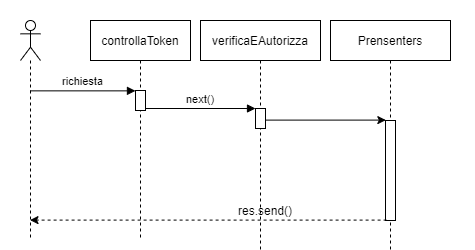

The diagram above was exported from draw.io. Its source (the exported page's mxGraphModel, read from the mxfile embedded in the PNG):
<mxGraphModel dx="1024" dy="592" grid="1" gridSize="10" guides="1" tooltips="1" connect="1" arrows="1" fold="1" page="1" pageScale="1" pageWidth="475" pageHeight="250" math="0" shadow="0">
  <root>
    <mxCell id="0" />
    <mxCell id="1" parent="0" />
    <mxCell id="3nuBFxr9cyL0pnOWT2aG-1" value="controllaToken" style="shape=umlLifeline;perimeter=lifelinePerimeter;container=1;collapsible=0;recursiveResize=0;rounded=0;shadow=0;strokeWidth=1;" parent="1" vertex="1">
      <mxGeometry x="90" y="20" width="100" height="220" as="geometry" />
    </mxCell>
    <mxCell id="3nuBFxr9cyL0pnOWT2aG-2" value="" style="points=[];perimeter=orthogonalPerimeter;rounded=0;shadow=0;strokeWidth=1;" parent="3nuBFxr9cyL0pnOWT2aG-1" vertex="1">
      <mxGeometry x="45" y="70" width="10" height="20" as="geometry" />
    </mxCell>
    <mxCell id="3nuBFxr9cyL0pnOWT2aG-5" value="verificaEAutorizza" style="shape=umlLifeline;perimeter=lifelinePerimeter;container=1;collapsible=0;recursiveResize=0;rounded=0;shadow=0;strokeWidth=1;" parent="1" vertex="1">
      <mxGeometry x="200" y="20" width="120" height="230" as="geometry" />
    </mxCell>
    <mxCell id="3nuBFxr9cyL0pnOWT2aG-6" value="" style="points=[];perimeter=orthogonalPerimeter;rounded=0;shadow=0;strokeWidth=1;" parent="3nuBFxr9cyL0pnOWT2aG-5" vertex="1">
      <mxGeometry x="55" y="88" width="10" height="20" as="geometry" />
    </mxCell>
    <mxCell id="3nuBFxr9cyL0pnOWT2aG-8" value="next()" style="verticalAlign=bottom;endArrow=block;entryX=0;entryY=0;shadow=0;strokeWidth=1;" parent="1" source="3nuBFxr9cyL0pnOWT2aG-2" target="3nuBFxr9cyL0pnOWT2aG-6" edge="1">
      <mxGeometry relative="1" as="geometry">
        <mxPoint x="245" y="100" as="sourcePoint" />
      </mxGeometry>
    </mxCell>
    <mxCell id="I0UnadpHwHAo0U7TgTAO-5" value="Prensenters" style="shape=umlLifeline;perimeter=lifelinePerimeter;container=1;collapsible=0;recursiveResize=0;rounded=0;shadow=0;strokeWidth=1;" parent="1" vertex="1">
      <mxGeometry x="330" y="20" width="120" height="230" as="geometry" />
    </mxCell>
    <mxCell id="I0UnadpHwHAo0U7TgTAO-6" value="" style="points=[];perimeter=orthogonalPerimeter;rounded=0;shadow=0;strokeWidth=1;" parent="I0UnadpHwHAo0U7TgTAO-5" vertex="1">
      <mxGeometry x="55" y="100" width="10" height="100" as="geometry" />
    </mxCell>
    <mxCell id="I0UnadpHwHAo0U7TgTAO-11" value="" style="endArrow=classic;html=1;entryX=0.033;entryY=-0.004;entryDx=0;entryDy=0;entryPerimeter=0;" parent="1" source="3nuBFxr9cyL0pnOWT2aG-6" target="I0UnadpHwHAo0U7TgTAO-6" edge="1">
      <mxGeometry width="50" height="50" relative="1" as="geometry">
        <mxPoint x="410" y="180" as="sourcePoint" />
        <mxPoint x="460" y="130" as="targetPoint" />
      </mxGeometry>
    </mxCell>
    <mxCell id="I0UnadpHwHAo0U7TgTAO-14" value="" style="endArrow=classic;html=1;exitX=0.11;exitY=0.996;exitDx=0;exitDy=0;exitPerimeter=0;dashed=1;" parent="1" source="I0UnadpHwHAo0U7TgTAO-6" target="m3oPWo5ibbdPVh8odTq--1" edge="1">
      <mxGeometry width="50" height="50" relative="1" as="geometry">
        <mxPoint x="350" y="230" as="sourcePoint" />
        <mxPoint x="40" y="220" as="targetPoint" />
      </mxGeometry>
    </mxCell>
    <mxCell id="I0UnadpHwHAo0U7TgTAO-15" value="res.send()" style="text;html=1;strokeColor=none;fillColor=none;align=center;verticalAlign=middle;whiteSpace=wrap;rounded=0;" parent="1" vertex="1">
      <mxGeometry x="220" y="200" width="90" height="20" as="geometry" />
    </mxCell>
    <mxCell id="m3oPWo5ibbdPVh8odTq--1" value="" style="shape=umlLifeline;participant=umlActor;perimeter=lifelinePerimeter;whiteSpace=wrap;html=1;container=1;collapsible=0;recursiveResize=0;verticalAlign=top;spacingTop=36;outlineConnect=0;" parent="1" vertex="1">
      <mxGeometry x="20" y="20" width="20" height="220" as="geometry" />
    </mxCell>
    <mxCell id="3nuBFxr9cyL0pnOWT2aG-3" value="richiesta" style="verticalAlign=bottom;startArrow=none;endArrow=block;startSize=8;shadow=0;strokeWidth=1;entryX=-0.004;entryY=0.018;entryDx=0;entryDy=0;entryPerimeter=0;startFill=0;" parent="1" source="m3oPWo5ibbdPVh8odTq--1" target="3nuBFxr9cyL0pnOWT2aG-2" edge="1">
      <mxGeometry relative="1" as="geometry">
        <mxPoint x="40" y="90" as="sourcePoint" />
      </mxGeometry>
    </mxCell>
  </root>
</mxGraphModel>